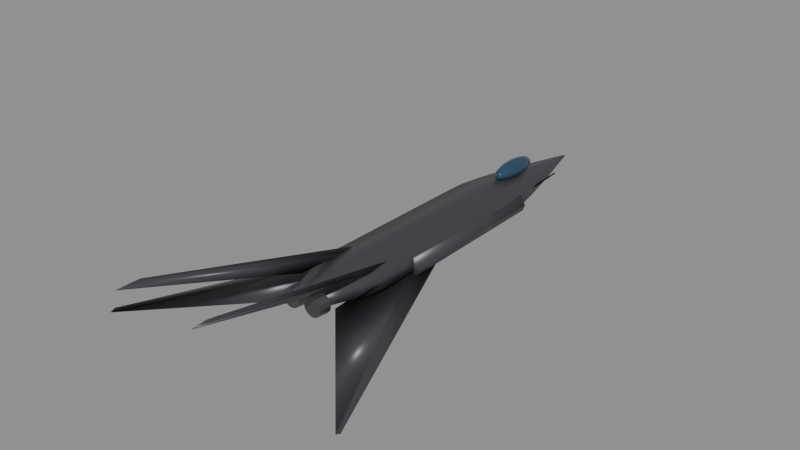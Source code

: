 # Source: f117.blend  (saved by Blender 5.0.119; exported with 4.5.12 LTS)
import bpy
from mathutils import Matrix  # noqa: F401  (used for matrix-valued properties, if any)

bpy.ops.wm.read_factory_settings(use_empty=True)
scene = bpy.context.scene
scene.name = 'Scene'

# ---- materials (node trees are filled in below, after node groups)
mat_body_f117 = bpy.data.materials.new('Body_f117')
mat_body_f117.diffuse_color = (0.07, 0.07, 0.08, 1.0)
mat_canopy = bpy.data.materials.new('Canopy')
mat_canopy.diffuse_color = (0.05, 0.12, 0.2, 1.0)
mat_detail = bpy.data.materials.new('Detail')
mat_detail.diffuse_color = (0.12, 0.12, 0.13, 1.0)

# ---- material node trees
mat_body_f117.use_nodes = True; mat_body_f117.node_tree.nodes.clear()
_N = mat_body_f117.node_tree.nodes; _L = mat_body_f117.node_tree.links
n0 = _N.new('ShaderNodeBsdfPrincipled'); n0.name = 'Principled BSDF'; n0.location = (-200, 100)
n0.inputs[0].default_value = (0.07, 0.07, 0.08, 1.0)
n0.inputs[1].default_value = 0.35
n0.inputs[2].default_value = 0.4
n1 = _N.new('ShaderNodeOutputMaterial'); n1.name = 'Material Output'; n1.location = (200, 100)
_L.new(n0.outputs[0], n1.inputs[0])
n1.is_active_output = True
mat_canopy.use_nodes = True; mat_canopy.node_tree.nodes.clear()
_N = mat_canopy.node_tree.nodes; _L = mat_canopy.node_tree.links
n0 = _N.new('ShaderNodeBsdfPrincipled'); n0.name = 'Principled BSDF'; n0.location = (-200, 100)
n0.inputs[0].default_value = (0.05, 0.12, 0.2, 1.0)
n0.inputs[1].default_value = 0.6
n0.inputs[2].default_value = 0.08
n1 = _N.new('ShaderNodeOutputMaterial'); n1.name = 'Material Output'; n1.location = (200, 100)
_L.new(n0.outputs[0], n1.inputs[0])
n1.is_active_output = True
mat_detail.use_nodes = True; mat_detail.node_tree.nodes.clear()
_N = mat_detail.node_tree.nodes; _L = mat_detail.node_tree.links
n0 = _N.new('ShaderNodeBsdfPrincipled'); n0.name = 'Principled BSDF'; n0.location = (-200, 100)
n0.inputs[0].default_value = (0.12, 0.12, 0.13, 1.0)
n0.inputs[1].default_value = 0.7
n0.inputs[2].default_value = 0.35
n1 = _N.new('ShaderNodeOutputMaterial'); n1.name = 'Material Output'; n1.location = (200, 100)
_L.new(n0.outputs[0], n1.inputs[0])
n1.is_active_output = True

# ---- meshes
me_f117_body = bpy.data.meshes.new('f117_Body')
me_f117_body.from_pydata([(0.8607, -10.05, 0.3059), (6.086e-17, -10.05, 0.5184), (-0.8607, -10.05, 0.3059), (-0.8607, -10.05, -0.119), (-1.826e-16, -10.05, -0.3315), (0.8607, -10.05, -0.119), (1.127, -9.136, 0.3633), (7.972e-17, -9.136, 0.6416), (-1.127, -9.136, 0.3633), (-1.127, -9.136, -0.1934), (-2.391e-16, -9.136, -0.4717), (1.127, -9.136, -0.1934), (1.394, -8.223, 0.4206), (9.858e-17, -8.223, 0.7648), (-1.394, -8.223, 0.4206), (-1.394, -8.223, -0.2677), (-2.957e-16, -8.223, -0.6119), (1.394, -8.223, -0.2677), (1.565, -7.309, 0.4543), (1.106e-16, -7.309, 0.8406), (-1.565, -7.309, 0.4543), (-1.565, -7.309, -0.3183), (-3.319e-16, -7.309, -0.7047), (1.565, -7.309, -0.3183), (1.565, -6.395, 0.4458), (1.106e-16, -6.395, 0.8321), (-1.565, -6.395, 0.4458), (-1.565, -6.395, -0.3268), (-3.319e-16, -6.395, -0.7132), (1.565, -6.395, -0.3268), (1.565, -5.482, 0.4373), (1.106e-16, -5.482, 0.8236), (-1.565, -5.482, 0.4373), (-1.565, -5.482, -0.3353), (-3.319e-16, -5.482, -0.7217), (1.565, -5.482, -0.3353), (1.565, -4.568, 0.4288), (1.106e-16, -4.568, 0.8151), (-1.565, -4.568, 0.4288), (-1.565, -4.568, -0.3438), (-3.319e-16, -4.568, -0.7302), (1.565, -4.568, -0.3438), (1.565, -3.655, 0.4203), (1.106e-16, -3.655, 0.8066), (-1.565, -3.655, 0.4203), (-1.565, -3.655, -0.3523), (-3.319e-16, -3.655, -0.7387), (1.565, -3.655, -0.3523), (1.565, -2.741, 0.4118), (1.106e-16, -2.741, 0.7981), (-1.565, -2.741, 0.4118), (-1.565, -2.741, -0.3608), (-3.319e-16, -2.741, -0.7472), (1.565, -2.741, -0.3608), (1.565, -1.827, 0.4033), (1.106e-16, -1.827, 0.7896), (-1.565, -1.827, 0.4033), (-1.565, -1.827, -0.3693), (-3.319e-16, -1.827, -0.7557), (1.565, -1.827, -0.3693), (1.565, -0.9136, 0.3948), (1.106e-16, -0.9136, 0.7811), (-1.565, -0.9136, 0.3948), (-1.565, -0.9136, -0.3778), (-3.319e-16, -0.9136, -0.7641), (1.565, -0.9136, -0.3778), (1.565, 0.0, 0.3863), (1.106e-16, 0.0, 0.7726), (-1.565, 0.0, 0.3863), (-1.565, 0.0, -0.3863), (-3.319e-16, 0.0, -0.7726), (1.565, 0.0, -0.3863), (1.565, 0.9136, 0.3778), (1.106e-16, 0.9136, 0.7641), (-1.565, 0.9136, 0.3778), (-1.565, 0.9136, -0.3948), (-3.319e-16, 0.9136, -0.7811), (1.565, 0.9136, -0.3948), (1.565, 1.827, 0.3693), (1.106e-16, 1.827, 0.7557), (-1.565, 1.827, 0.3693), (-1.565, 1.827, -0.4033), (-3.319e-16, 1.827, -0.7896), (1.565, 1.827, -0.4033), (1.539, 2.741, 0.3546), (1.088e-16, 2.741, 0.7346), (-1.539, 2.741, 0.3546), (-1.539, 2.741, -0.4055), (-3.265e-16, 2.741, -0.7856), (1.539, 2.741, -0.4055), (1.422, 3.655, 0.317), (1.005e-16, 3.655, 0.6679), (-1.422, 3.655, 0.317), (-1.422, 3.655, -0.385), (-3.016e-16, 3.655, -0.7359), (1.422, 3.655, -0.385), (1.272, 4.568, 0.2715), (8.991e-17, 4.568, 0.5854), (-1.272, 4.568, 0.2715), (-1.272, 4.568, -0.3564), (-2.697e-16, 4.568, -0.6704), (1.272, 4.568, -0.3564), (1.101, 5.482, 0.2208), (7.783e-17, 5.482, 0.4925), (-1.101, 5.482, 0.2208), (-1.101, 5.482, -0.3227), (-2.335e-16, 5.482, -0.5945), (1.101, 5.482, -0.3227), (0.9137, 6.395, 0.1661), (6.46e-17, 6.395, 0.3916), (-0.9137, 6.395, 0.1661), (-0.9137, 6.395, -0.285), (-1.938e-16, 6.395, -0.5106), (0.9137, 6.395, -0.285), (0.7132, 7.309, 0.1081), (5.042e-17, 7.309, 0.2841), (-0.7132, 7.309, 0.1081), (-0.7132, 7.309, -0.244), (-1.513e-16, 7.309, -0.4201), (0.7132, 7.309, -0.244), (0.501, 8.223, 0.04722), (3.543e-17, 8.223, 0.1709), (-0.501, 8.223, 0.04722), (-0.501, 8.223, -0.2002), (-1.063e-16, 8.223, -0.3239), (0.501, 8.223, -0.2002), (0.2786, 9.136, -0.01618), (1.97e-17, 9.136, 0.0526), (-0.2786, 9.136, -0.01618), (-0.2786, 9.136, -0.1538), (-5.91e-17, 9.136, -0.2225), (0.2786, 9.136, -0.1538), (0.0626, 10.05, -0.07801), (4.426e-18, 10.05, -0.06256), (-0.0626, 10.05, -0.07801), (-0.0626, 10.05, -0.1089), (-1.328e-17, 10.05, -0.1244), (0.0626, 10.05, -0.1089), (0.6231, -1.206, -0.6854), (0.6231, -3.618, -0.404), (0.6231, -9.246, -0.6854), (0.6231, -3.618, -0.9668), (6.6, -15.29, -0.6854), (6.6, -15.41, -0.5729), (6.6, -15.69, -0.6854), (6.6, -15.41, -0.798), (-0.6231, -1.206, -0.6854), (-0.6231, -3.618, -0.404), (-0.6231, -9.246, -0.6854), (-0.6231, -3.618, -0.9668), (-6.6, -15.29, -0.6854), (-6.6, -15.41, -0.5729), (-6.6, -15.69, -0.6854), (-6.6, -15.41, -0.798), (0.997, 7.638, 0.0), (0.997, 7.517, 0.04985), (0.997, 7.236, 0.0), (0.997, 7.517, -0.04985), (1.558, -1.206, 0.0), (1.558, -3.98, 0.04985), (1.558, -10.45, 0.0), (1.558, -3.98, -0.04985), (-0.997, 7.638, 0.0), (-0.997, 7.517, 0.04985), (-0.997, 7.236, 0.0), (-0.997, 7.517, -0.04985), (-1.558, -1.206, 0.0), (-1.558, -3.98, 0.04985), (-1.558, -10.45, 0.0), (-1.558, -3.98, -0.04985), (1.059, -6.231, 0.5608), (1.186, -7.367, 0.5096), (1.059, -9.477, 0.5608), (0.9325, -7.367, 0.612), (2.147, -17.07, 3.254), (2.211, -17.49, 3.228), (2.147, -18.27, 3.254), (2.084, -17.49, 3.279), (-1.059, -6.231, 0.5608), (-0.9325, -7.367, 0.612), (-1.059, -9.477, 0.5608), (-1.186, -7.367, 0.5096), (-2.147, -17.07, 3.254), (-2.084, -17.49, 3.279), (-2.147, -18.27, 3.254), (-2.211, -17.49, 3.228), (0.7228, 3.618, -0.1869), (0.8228, 3.616, -0.4946), (1.084, 3.614, -0.6847), (1.408, 3.614, -0.6847), (1.67, 3.616, -0.4946), (1.77, 3.618, -0.1869), (1.67, 3.62, 0.1207), (1.408, 3.622, 0.3108), (1.084, 3.622, 0.3108), (0.8228, 3.62, 0.1207), (0.6231, -5.025, -0.1246), (0.7421, -5.028, -0.4909), (1.054, -5.029, -0.7172), (1.439, -5.029, -0.7172), (1.75, -5.028, -0.4909), (1.869, -5.025, -0.1246), (1.75, -5.022, 0.2416), (1.439, -5.021, 0.468), (1.054, -5.021, 0.468), (0.7421, -5.022, 0.2416), (-1.77, 3.618, -0.1869), (-1.67, 3.616, -0.4946), (-1.408, 3.614, -0.6847), (-1.084, 3.614, -0.6847), (-0.8228, 3.616, -0.4946), (-0.7228, 3.618, -0.1869), (-0.8228, 3.62, 0.1207), (-1.084, 3.622, 0.3108), (-1.408, 3.622, 0.3108), (-1.67, 3.62, 0.1207), (-1.869, -5.025, -0.1246), (-1.75, -5.028, -0.4909), (-1.439, -5.029, -0.7172), (-1.054, -5.029, -0.7172), (-0.7421, -5.028, -0.4909), (-0.6231, -5.025, -0.1246), (-0.7421, -5.022, 0.2416), (-1.054, -5.021, 0.468), (-1.439, -5.021, 0.468), (-1.75, -5.022, 0.2416)], [], [(0, 6, 7, 1), (1, 7, 8, 2), (2, 8, 9, 3), (3, 9, 10, 4), (4, 10, 11, 5), (5, 11, 6, 0), (6, 12, 13, 7), (7, 13, 14, 8), (8, 14, 15, 9), (9, 15, 16, 10), (10, 16, 17, 11), (11, 17, 12, 6), (12, 18, 19, 13), (13, 19, 20, 14), (14, 20, 21, 15), (15, 21, 22, 16), (16, 22, 23, 17), (17, 23, 18, 12), (18, 24, 25, 19), (19, 25, 26, 20), (20, 26, 27, 21), (21, 27, 28, 22), (22, 28, 29, 23), (23, 29, 24, 18), (24, 30, 31, 25), (25, 31, 32, 26), (26, 32, 33, 27), (27, 33, 34, 28), (28, 34, 35, 29), (29, 35, 30, 24), (30, 36, 37, 31), (31, 37, 38, 32), (32, 38, 39, 33), (33, 39, 40, 34), (34, 40, 41, 35), (35, 41, 36, 30), (36, 42, 43, 37), (37, 43, 44, 38), (38, 44, 45, 39), (39, 45, 46, 40), (40, 46, 47, 41), (41, 47, 42, 36), (42, 48, 49, 43), (43, 49, 50, 44), (44, 50, 51, 45), (45, 51, 52, 46), (46, 52, 53, 47), (47, 53, 48, 42), (48, 54, 55, 49), (49, 55, 56, 50), (50, 56, 57, 51), (51, 57, 58, 52), (52, 58, 59, 53), (53, 59, 54, 48), (54, 60, 61, 55), (55, 61, 62, 56), (56, 62, 63, 57), (57, 63, 64, 58), (58, 64, 65, 59), (59, 65, 60, 54), (60, 66, 67, 61), (61, 67, 68, 62), (62, 68, 69, 63), (63, 69, 70, 64), (64, 70, 71, 65), (65, 71, 66, 60), (66, 72, 73, 67), (67, 73, 74, 68), (68, 74, 75, 69), (69, 75, 76, 70), (70, 76, 77, 71), (71, 77, 72, 66), (72, 78, 79, 73), (73, 79, 80, 74), (74, 80, 81, 75), (75, 81, 82, 76), (76, 82, 83, 77), (77, 83, 78, 72), (78, 84, 85, 79), (79, 85, 86, 80), (80, 86, 87, 81), (81, 87, 88, 82), (82, 88, 89, 83), (83, 89, 84, 78), (84, 90, 91, 85), (85, 91, 92, 86), (86, 92, 93, 87), (87, 93, 94, 88), (88, 94, 95, 89), (89, 95, 90, 84), (90, 96, 97, 91), (91, 97, 98, 92), (92, 98, 99, 93), (93, 99, 100, 94), (94, 100, 101, 95), (95, 101, 96, 90), (96, 102, 103, 97), (97, 103, 104, 98), (98, 104, 105, 99), (99, 105, 106, 100), (100, 106, 107, 101), (101, 107, 102, 96), (102, 108, 109, 103), (103, 109, 110, 104), (104, 110, 111, 105), (105, 111, 112, 106), (106, 112, 113, 107), (107, 113, 108, 102), (108, 114, 115, 109), (109, 115, 116, 110), (110, 116, 117, 111), (111, 117, 118, 112), (112, 118, 119, 113), (113, 119, 114, 108), (114, 120, 121, 115), (115, 121, 122, 116), (116, 122, 123, 117), (117, 123, 124, 118), (118, 124, 125, 119), (119, 125, 120, 114), (120, 126, 127, 121), (121, 127, 128, 122), (122, 128, 129, 123), (123, 129, 130, 124), (124, 130, 131, 125), (125, 131, 126, 120), (126, 132, 133, 127), (127, 133, 134, 128), (128, 134, 135, 129), (129, 135, 136, 130), (130, 136, 137, 131), (131, 137, 132, 126), (5, 0, 1, 2, 3, 4), (132, 137, 136, 135, 134, 133), (138, 139, 143, 142), (139, 140, 144, 143), (140, 141, 145, 144), (141, 138, 142, 145), (141, 140, 139, 138), (142, 143, 144, 145), (146, 150, 151, 147), (147, 151, 152, 148), (148, 152, 153, 149), (149, 153, 150, 146), (149, 146, 147, 148), (150, 153, 152, 151), (154, 155, 159, 158), (155, 156, 160, 159), (156, 157, 161, 160), (157, 154, 158, 161), (157, 156, 155, 154), (158, 159, 160, 161), (162, 166, 167, 163), (163, 167, 168, 164), (164, 168, 169, 165), (165, 169, 166, 162), (165, 162, 163, 164), (166, 169, 168, 167), (170, 174, 175, 171), (171, 175, 176, 172), (172, 176, 177, 173), (173, 177, 174, 170), (173, 170, 171, 172), (174, 177, 176, 175), (178, 182, 183, 179), (179, 183, 184, 180), (180, 184, 185, 181), (181, 185, 182, 178), (181, 178, 179, 180), (182, 185, 184, 183), (186, 187, 197, 196), (187, 188, 198, 197), (188, 189, 199, 198), (189, 190, 200, 199), (190, 191, 201, 200), (191, 192, 202, 201), (192, 193, 203, 202), (193, 194, 204, 203), (194, 195, 205, 204), (195, 186, 196, 205), (195, 194, 193, 192, 191, 190, 189, 188, 187, 186), (196, 197, 198, 199, 200, 201, 202, 203, 204, 205), (206, 207, 217, 216), (207, 208, 218, 217), (208, 209, 219, 218), (209, 210, 220, 219), (210, 211, 221, 220), (211, 212, 222, 221), (212, 213, 223, 222), (213, 214, 224, 223), (214, 215, 225, 224), (215, 206, 216, 225), (215, 214, 213, 212, 211, 210, 209, 208, 207, 206), (216, 217, 218, 219, 220, 221, 222, 223, 224, 225)])
me_f117_body.polygons.foreach_set('use_smooth', [True] * 194)
me_f117_body.materials.append(mat_body_f117)
me_f117_body.update()
me_f117_canopy = bpy.data.meshes.new('f117_Canopy')
me_f117_canopy.from_pydata([(0.0, 5.025, 1.346), (0.0, 6.091, 1.207), (0.0, 6.533, 0.8723), (0.0, 5.025, 0.3988), (0.08584, 5.525, 1.31), (0.1586, 5.948, 1.207), (0.2072, 6.231, 1.054), (0.2243, 6.331, 0.8723), (0.2072, 6.231, 0.6911), (0.1586, 5.948, 0.5375), (0.08584, 5.525, 0.4348), (0.1487, 5.313, 1.31), (0.2747, 5.558, 1.207), (0.359, 5.721, 1.054), (0.3885, 5.779, 0.8723), (0.359, 5.721, 0.6911), (0.2747, 5.558, 0.5375), (0.1487, 5.313, 0.4348), (0.1717, 5.025, 1.31), (0.3172, 5.025, 1.207), (0.4145, 5.025, 1.054), (0.4486, 5.025, 0.8723), (0.4145, 5.025, 0.6911), (0.3172, 5.025, 0.5375), (0.1717, 5.025, 0.4348), (0.1487, 4.737, 1.31), (0.2747, 4.492, 1.207), (0.359, 4.329, 1.054), (0.3885, 4.271, 0.8723), (0.359, 4.329, 0.6911), (0.2747, 4.492, 0.5375), (0.1487, 4.737, 0.4348), (0.08584, 4.525, 1.31), (0.1586, 4.102, 1.207), (0.2072, 3.819, 1.054), (0.2243, 3.719, 0.8723), (0.2072, 3.819, 0.6911), (0.1586, 4.102, 0.5375), (0.08584, 4.525, 0.4348), (0.0, 4.448, 1.31), (-2.674e-08, 3.959, 1.207), (0.0, 3.632, 1.054), (0.0, 3.517, 0.8723), (0.0, 3.632, 0.6911), (-2.674e-08, 3.959, 0.5375), (0.0, 4.448, 0.4348), (-0.08584, 4.525, 1.31), (-0.1586, 4.102, 1.207), (-0.2072, 3.819, 1.054), (-0.2243, 3.719, 0.8723), (-0.2072, 3.819, 0.6911), (-0.1586, 4.102, 0.5375), (-0.08584, 4.525, 0.4348), (-0.1487, 4.737, 1.31), (-0.2747, 4.492, 1.207), (-0.359, 4.329, 1.054), (-0.3885, 4.271, 0.8723), (-0.359, 4.329, 0.6911), (-0.2747, 4.492, 0.5375), (-0.1487, 4.737, 0.4348), (-0.1717, 5.025, 1.31), (-0.3172, 5.025, 1.207), (-0.4145, 5.025, 1.054), (-0.4486, 5.025, 0.8723), (-0.4145, 5.025, 0.6911), (-0.3172, 5.025, 0.5375), (-0.1717, 5.025, 0.4348), (-0.1487, 5.313, 1.31), (-0.2747, 5.558, 1.207), (-0.359, 5.721, 1.054), (-0.3885, 5.779, 0.8723), (-0.359, 5.721, 0.6911), (-0.2747, 5.558, 0.5375), (-0.1487, 5.313, 0.4348), (-0.08584, 5.525, 1.31), (-0.1586, 5.948, 1.207), (-0.2072, 6.231, 1.054), (-0.2243, 6.331, 0.8723), (-0.2072, 6.231, 0.6911), (-0.1586, 5.948, 0.5375), (-0.08584, 5.525, 0.4348), (-6.685e-09, 5.602, 1.31), (-1.337e-08, 6.418, 1.054), (-1.337e-08, 6.418, 0.6911), (5.348e-08, 6.091, 0.5375), (-6.685e-09, 5.602, 0.4348)], [], [(85, 84, 9, 10), (83, 2, 7, 8), (82, 1, 5, 6), (81, 0, 4), (3, 85, 10), (84, 83, 8, 9), (2, 82, 6, 7), (1, 81, 4, 5), (4, 0, 11), (3, 10, 17), (9, 8, 15, 16), (7, 6, 13, 14), (5, 4, 11, 12), (10, 9, 16, 17), (8, 7, 14, 15), (6, 5, 12, 13), (16, 15, 22, 23), (14, 13, 20, 21), (12, 11, 18, 19), (17, 16, 23, 24), (15, 14, 21, 22), (13, 12, 19, 20), (11, 0, 18), (3, 17, 24), (24, 23, 30, 31), (22, 21, 28, 29), (20, 19, 26, 27), (18, 0, 25), (3, 24, 31), (23, 22, 29, 30), (21, 20, 27, 28), (19, 18, 25, 26), (29, 28, 35, 36), (27, 26, 33, 34), (25, 0, 32), (3, 31, 38), (30, 29, 36, 37), (28, 27, 34, 35), (26, 25, 32, 33), (31, 30, 37, 38), (3, 38, 45), (37, 36, 43, 44), (35, 34, 41, 42), (33, 32, 39, 40), (38, 37, 44, 45), (36, 35, 42, 43), (34, 33, 40, 41), (32, 0, 39), (42, 41, 48, 49), (40, 39, 46, 47), (45, 44, 51, 52), (43, 42, 49, 50), (41, 40, 47, 48), (39, 0, 46), (3, 45, 52), (44, 43, 50, 51), (52, 51, 58, 59), (50, 49, 56, 57), (48, 47, 54, 55), (46, 0, 53), (3, 52, 59), (51, 50, 57, 58), (49, 48, 55, 56), (47, 46, 53, 54), (55, 54, 61, 62), (53, 0, 60), (3, 59, 66), (58, 57, 64, 65), (56, 55, 62, 63), (54, 53, 60, 61), (59, 58, 65, 66), (57, 56, 63, 64), (3, 66, 73), (65, 64, 71, 72), (63, 62, 69, 70), (61, 60, 67, 68), (66, 65, 72, 73), (64, 63, 70, 71), (62, 61, 68, 69), (60, 0, 67), (68, 67, 74, 75), (73, 72, 79, 80), (71, 70, 77, 78), (69, 68, 75, 76), (67, 0, 74), (3, 73, 80), (72, 71, 78, 79), (70, 69, 76, 77), (80, 79, 84, 85), (78, 77, 2, 83), (76, 75, 1, 82), (74, 0, 81), (3, 80, 85), (79, 78, 83, 84), (77, 76, 82, 2), (75, 74, 81, 1)])
me_f117_canopy.polygons.foreach_set('use_smooth', [True] * 96)
me_f117_canopy.materials.append(mat_canopy)
me_f117_canopy.update()
me_f117_detail = bpy.data.meshes.new('f117_Detail')
me_f117_detail.from_pydata([(0.0997, -10.04, 0.0), (0.1515, -10.04, -0.2271), (0.2968, -10.04, -0.4092), (0.5066, -10.04, -0.5103), (0.7396, -10.04, -0.5103), (0.9494, -10.04, -0.4092), (1.095, -10.04, -0.2271), (1.147, -10.04, -6.41e-17), (1.095, -10.04, 0.2271), (0.9494, -10.04, 0.4092), (0.7396, -10.04, 0.5103), (0.5066, -10.04, 0.5103), (0.2968, -10.04, 0.4092), (0.1515, -10.04, 0.2271), (0.1495, -10.65, 0.0), (0.1964, -10.65, -0.2055), (0.3278, -10.65, -0.3702), (0.5177, -10.65, -0.4617), (0.7285, -10.65, -0.4617), (0.9184, -10.65, -0.3702), (1.05, -10.65, -0.2055), (1.097, -10.65, -5.799e-17), (1.05, -10.65, 0.2055), (0.9184, -10.65, 0.3702), (0.7285, -10.65, 0.4617), (0.5177, -10.65, 0.4617), (0.3278, -10.65, 0.3702), (0.1964, -10.65, 0.2055), (-1.147, -10.04, 0.0), (-1.095, -10.04, -0.2271), (-0.9494, -10.04, -0.4092), (-0.7396, -10.04, -0.5103), (-0.5066, -10.04, -0.5103), (-0.2968, -10.04, -0.4092), (-0.1515, -10.04, -0.2271), (-0.0997, -10.04, -6.41e-17), (-0.1515, -10.04, 0.2271), (-0.2968, -10.04, 0.4092), (-0.5066, -10.04, 0.5103), (-0.7396, -10.04, 0.5103), (-0.9494, -10.04, 0.4092), (-1.095, -10.04, 0.2271), (-1.097, -10.65, 0.0), (-1.05, -10.65, -0.2055), (-0.9184, -10.65, -0.3702), (-0.7285, -10.65, -0.4617), (-0.5177, -10.65, -0.4617), (-0.3278, -10.65, -0.3702), (-0.1964, -10.65, -0.2055), (-0.1495, -10.65, -5.799e-17), (-0.1964, -10.65, 0.2055), (-0.3278, -10.65, 0.3702), (-0.5177, -10.65, 0.4617), (-0.7285, -10.65, 0.4617), (-0.9184, -10.65, 0.3702), (-1.05, -10.65, 0.2055)], [], [(0, 1, 15, 14), (1, 2, 16, 15), (2, 3, 17, 16), (3, 4, 18, 17), (4, 5, 19, 18), (5, 6, 20, 19), (6, 7, 21, 20), (7, 8, 22, 21), (8, 9, 23, 22), (9, 10, 24, 23), (10, 11, 25, 24), (11, 12, 26, 25), (12, 13, 27, 26), (13, 0, 14, 27), (13, 12, 11, 10, 9, 8, 7, 6, 5, 4, 3, 2, 1, 0), (14, 15, 16, 17, 18, 19, 20, 21, 22, 23, 24, 25, 26, 27), (28, 29, 43, 42), (29, 30, 44, 43), (30, 31, 45, 44), (31, 32, 46, 45), (32, 33, 47, 46), (33, 34, 48, 47), (34, 35, 49, 48), (35, 36, 50, 49), (36, 37, 51, 50), (37, 38, 52, 51), (38, 39, 53, 52), (39, 40, 54, 53), (40, 41, 55, 54), (41, 28, 42, 55), (41, 40, 39, 38, 37, 36, 35, 34, 33, 32, 31, 30, 29, 28), (42, 43, 44, 45, 46, 47, 48, 49, 50, 51, 52, 53, 54, 55)])
me_f117_detail.materials.append(mat_detail)
me_f117_detail.update()

# ---- objects
ob_body = bpy.data.objects.new('Body', me_f117_body)
ob_canopy = bpy.data.objects.new('Canopy', me_f117_canopy)
ob_detail = bpy.data.objects.new('Detail', me_f117_detail)

# ---- transforms, parenting, visibility, modifiers, constraints
ob_body.location = (0.0, 0.0, 0.0)
ob_canopy.location = (0.0, 0.0, 0.0)
ob_detail.location = (0.0, 0.0, 0.0)

# ---- collection membership
scene.collection.objects.link(ob_body)
scene.collection.objects.link(ob_canopy)
scene.collection.objects.link(ob_detail)

# ---- scene / render settings (as saved in the file)
scene.frame_start = 1; scene.frame_end = 250; scene.frame_set(1)
scene.render.engine = 'BLENDER_EEVEE_NEXT'
scene.render.bake_bias = 0.0
scene.render.bake_samples = 0
scene.cycles.sampling_pattern = 'TABULATED_SOBOL'
scene.eevee.use_volume_custom_range = False
bpy.context.view_layer.update()

# ---- added for rendering (the .blend has no active camera and no usable light): camera, sun + grey world if the file has none
cam_auto = bpy.data.cameras.new('AutoCamera')
cam_auto.lens = 50.0
cam_auto.sensor_width = 36.0
cam_auto.clip_end = 1000.0
ob_auto_camera = bpy.data.objects.new('AutoCamera', cam_auto)
scene.collection.objects.link(ob_auto_camera)
ob_auto_camera.location = (29.1716, -39.1142, 24.4936)
ob_auto_camera.rotation_euler = (1.09748, -7.21219e-08, 0.694738)
scene.camera = ob_auto_camera
light_auto_sun = bpy.data.lights.new('AutoSun', 'SUN')
light_auto_sun.energy = 3.0
light_auto_sun.angle = 0.0523599
ob_auto_sun = bpy.data.objects.new('AutoSun', light_auto_sun)
scene.collection.objects.link(ob_auto_sun)
ob_auto_sun.rotation_euler = (0.872665, 0.174533, 0.523599)
if scene.world is None:
    world_auto = bpy.data.worlds.new('AutoWorld')
    world_auto.color = (0.3, 0.3, 0.3)
    scene.world = world_auto
bpy.context.view_layer.update()
